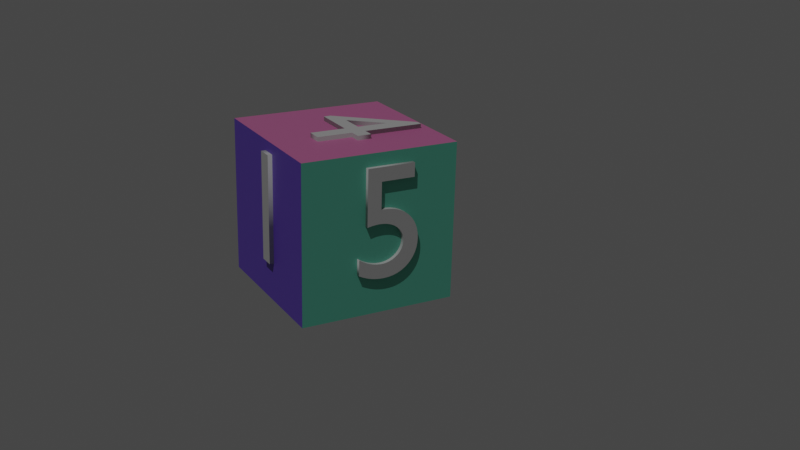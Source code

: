 # Source: cube_with_numbers.blend  (saved by Blender 3.3.6; exported with 4.5.12 LTS)
import bpy
from mathutils import Matrix  # noqa: F401  (used for matrix-valued properties, if any)

bpy.ops.wm.read_factory_settings(use_empty=True)
scene = bpy.context.scene
scene.name = 'Scene'

# ---- collections
col_collection = bpy.data.collections.new('Collection'); scene.collection.children.link(col_collection)

# ---- materials (node trees are filled in below, after node groups)
mat_face1 = bpy.data.materials.new('Face1')
mat_face1.use_transparent_shadow = False
mat_face2 = bpy.data.materials.new('Face2')
mat_face2.use_transparent_shadow = False
mat_face3 = bpy.data.materials.new('Face3')
mat_face3.use_transparent_shadow = False
mat_face4 = bpy.data.materials.new('Face4')
mat_face4.use_transparent_shadow = False
mat_face5 = bpy.data.materials.new('Face5')
mat_face5.use_transparent_shadow = False
mat_face6 = bpy.data.materials.new('Face6')
mat_face6.alpha_threshold = 0.0
mat_face6.use_transparent_shadow = False
mat_face6.roughness = 0.5
mat_face6.line_color = (0.0, 0.0, 0.0, 1.0)
mat_material_001 = bpy.data.materials.new('Material.001')
mat_material_001.use_transparent_shadow = False
mat_material_002 = bpy.data.materials.new('Material.002')
mat_material_002.use_transparent_shadow = False
mat_material = bpy.data.materials.new('Material')
mat_material.use_transparent_shadow = False
mat_material_005 = bpy.data.materials.new('Material.005')
mat_material_005.use_transparent_shadow = False
mat_material_003 = bpy.data.materials.new('Material.003')
mat_material_003.use_transparent_shadow = False
mat_material_004 = bpy.data.materials.new('Material.004')
mat_material_004.use_transparent_shadow = False

# ---- material node trees
mat_face1.use_nodes = True; mat_face1.node_tree.nodes.clear()
_N = mat_face1.node_tree.nodes; _L = mat_face1.node_tree.links
n0 = _N.new('ShaderNodeBsdfPrincipled'); n0.name = 'Principled BSDF'; n0.location = (10, 300)
n0.distribution = 'GGX'
n0.subsurface_method = 'RANDOM_WALK_SKIN'
n0.inputs[0].default_value = (0.5288, 0.1372, 0.3266, 1.0)
n0.inputs[3].default_value = 1.45
n0.inputs[27].default_value = (0.0, 0.0, 0.0, 1.0)
n0.inputs[28].default_value = 1.0
n1 = _N.new('ShaderNodeOutputMaterial'); n1.name = 'Material Output'; n1.location = (300, 300)
_L.new(n0.outputs[0], n1.inputs[0])
n1.is_active_output = True
mat_face2.use_nodes = True; mat_face2.node_tree.nodes.clear()
_N = mat_face2.node_tree.nodes; _L = mat_face2.node_tree.links
n0 = _N.new('ShaderNodeBsdfPrincipled'); n0.name = 'Principled BSDF'; n0.location = (10, 300)
n0.distribution = 'GGX'
n0.subsurface_method = 'RANDOM_WALK_SKIN'
n0.inputs[0].default_value = (0.1322, 0.06771, 0.4878, 1.0)
n0.inputs[3].default_value = 1.45
n0.inputs[27].default_value = (0.0, 0.0, 0.0, 1.0)
n0.inputs[28].default_value = 1.0
n1 = _N.new('ShaderNodeOutputMaterial'); n1.name = 'Material Output'; n1.location = (300, 300)
_L.new(n0.outputs[0], n1.inputs[0])
n1.is_active_output = True
mat_face3.use_nodes = True; mat_face3.node_tree.nodes.clear()
_N = mat_face3.node_tree.nodes; _L = mat_face3.node_tree.links
n0 = _N.new('ShaderNodeBsdfPrincipled'); n0.name = 'Principled BSDF'; n0.location = (10, 300)
n0.distribution = 'GGX'
n0.subsurface_method = 'RANDOM_WALK_SKIN'
n0.inputs[0].default_value = (0.1197, 0.504, 0.3704, 1.0)
n0.inputs[3].default_value = 1.45
n0.inputs[27].default_value = (0.0, 0.0, 0.0, 1.0)
n0.inputs[28].default_value = 1.0
n1 = _N.new('ShaderNodeOutputMaterial'); n1.name = 'Material Output'; n1.location = (300, 300)
_L.new(n0.outputs[0], n1.inputs[0])
n1.is_active_output = True
mat_face4.use_nodes = True; mat_face4.node_tree.nodes.clear()
_N = mat_face4.node_tree.nodes; _L = mat_face4.node_tree.links
n0 = _N.new('ShaderNodeBsdfPrincipled'); n0.name = 'Principled BSDF'; n0.location = (10, 300)
n0.distribution = 'GGX'
n0.subsurface_method = 'RANDOM_WALK_SKIN'
n0.inputs[0].default_value = (0.5424, 0.5457, 0.128, 1.0)
n0.inputs[3].default_value = 1.45
n0.inputs[27].default_value = (0.0, 0.0, 0.0, 1.0)
n0.inputs[28].default_value = 1.0
n1 = _N.new('ShaderNodeOutputMaterial'); n1.name = 'Material Output'; n1.location = (300, 300)
_L.new(n0.outputs[0], n1.inputs[0])
n1.is_active_output = True
mat_face5.use_nodes = True; mat_face5.node_tree.nodes.clear()
_N = mat_face5.node_tree.nodes; _L = mat_face5.node_tree.links
n0 = _N.new('ShaderNodeBsdfPrincipled'); n0.name = 'Principled BSDF'; n0.location = (10, 300)
n0.distribution = 'GGX'
n0.subsurface_method = 'RANDOM_WALK_SKIN'
n0.inputs[0].default_value = (0.5204, 0.1323, 0.1518, 1.0)
n0.inputs[3].default_value = 1.45
n0.inputs[27].default_value = (0.0, 0.0, 0.0, 1.0)
n0.inputs[28].default_value = 1.0
n1 = _N.new('ShaderNodeOutputMaterial'); n1.name = 'Material Output'; n1.location = (300, 300)
_L.new(n0.outputs[0], n1.inputs[0])
n1.is_active_output = True
mat_face6.use_nodes = True; mat_face6.node_tree.nodes.clear()
_N = mat_face6.node_tree.nodes; _L = mat_face6.node_tree.links
n0 = _N.new('ShaderNodeOutputMaterial'); n0.name = 'Material Output'; n0.location = (300, 300)
n1 = _N.new('ShaderNodeBsdfPrincipled'); n1.name = 'Principled BSDF'; n1.location = (10, 300)
n1.distribution = 'GGX'
n1.subsurface_method = 'RANDOM_WALK_SKIN'
n1.inputs[0].default_value = (0.4079, 0.1679, 0.5204, 1.0)
n1.inputs[3].default_value = 1.45
n1.inputs[27].default_value = (0.0, 0.0, 0.0, 1.0)
n1.inputs[28].default_value = 1.0
_L.new(n1.outputs[0], n0.inputs[0])
n0.is_active_output = True
mat_material_001.use_nodes = True; mat_material_001.node_tree.nodes.clear()
_N = mat_material_001.node_tree.nodes; _L = mat_material_001.node_tree.links
n0 = _N.new('ShaderNodeBsdfPrincipled'); n0.name = 'Principled BSDF'; n0.location = (10, 300)
n0.distribution = 'GGX'
n0.subsurface_method = 'RANDOM_WALK_SKIN'
n0.inputs[0].default_value = (0.5, 0.5, 0.5, 1.0)
n0.inputs[3].default_value = 1.45
n0.inputs[27].default_value = (0.0, 0.0, 0.0, 1.0)
n0.inputs[28].default_value = 1.0
n1 = _N.new('ShaderNodeOutputMaterial'); n1.name = 'Material Output'; n1.location = (300, 300)
_L.new(n0.outputs[0], n1.inputs[0])
n1.is_active_output = True
mat_material_002.use_nodes = True; mat_material_002.node_tree.nodes.clear()
_N = mat_material_002.node_tree.nodes; _L = mat_material_002.node_tree.links
n0 = _N.new('ShaderNodeBsdfPrincipled'); n0.name = 'Principled BSDF'; n0.location = (10, 300)
n0.distribution = 'GGX'
n0.subsurface_method = 'RANDOM_WALK_SKIN'
n0.inputs[0].default_value = (0.5, 0.5, 0.5, 1.0)
n0.inputs[3].default_value = 1.45
n0.inputs[27].default_value = (0.0, 0.0, 0.0, 1.0)
n0.inputs[28].default_value = 1.0
n1 = _N.new('ShaderNodeOutputMaterial'); n1.name = 'Material Output'; n1.location = (300, 300)
_L.new(n0.outputs[0], n1.inputs[0])
n1.is_active_output = True
mat_material.use_nodes = True; mat_material.node_tree.nodes.clear()
_N = mat_material.node_tree.nodes; _L = mat_material.node_tree.links
n0 = _N.new('ShaderNodeBsdfPrincipled'); n0.name = 'Principled BSDF'; n0.location = (10, 300)
n0.distribution = 'GGX'
n0.subsurface_method = 'RANDOM_WALK_SKIN'
n0.inputs[0].default_value = (0.5, 0.5, 0.5, 1.0)
n0.inputs[3].default_value = 1.45
n0.inputs[27].default_value = (0.0, 0.0, 0.0, 1.0)
n0.inputs[28].default_value = 1.0
n1 = _N.new('ShaderNodeOutputMaterial'); n1.name = 'Material Output'; n1.location = (300, 300)
_L.new(n0.outputs[0], n1.inputs[0])
n1.is_active_output = True
mat_material_005.use_nodes = True; mat_material_005.node_tree.nodes.clear()
_N = mat_material_005.node_tree.nodes; _L = mat_material_005.node_tree.links
n0 = _N.new('ShaderNodeBsdfPrincipled'); n0.name = 'Principled BSDF'; n0.location = (10, 300)
n0.distribution = 'GGX'
n0.subsurface_method = 'RANDOM_WALK_SKIN'
n0.inputs[0].default_value = (0.5, 0.5, 0.5, 1.0)
n0.inputs[3].default_value = 1.45
n0.inputs[27].default_value = (0.0, 0.0, 0.0, 1.0)
n0.inputs[28].default_value = 1.0
n1 = _N.new('ShaderNodeOutputMaterial'); n1.name = 'Material Output'; n1.location = (300, 300)
_L.new(n0.outputs[0], n1.inputs[0])
n1.is_active_output = True
mat_material_003.use_nodes = True; mat_material_003.node_tree.nodes.clear()
_N = mat_material_003.node_tree.nodes; _L = mat_material_003.node_tree.links
n0 = _N.new('ShaderNodeBsdfPrincipled'); n0.name = 'Principled BSDF'; n0.location = (10, 300)
n0.distribution = 'GGX'
n0.subsurface_method = 'RANDOM_WALK_SKIN'
n0.inputs[0].default_value = (0.5, 0.5, 0.5, 1.0)
n0.inputs[3].default_value = 1.45
n0.inputs[27].default_value = (0.0, 0.0, 0.0, 1.0)
n0.inputs[28].default_value = 1.0
n1 = _N.new('ShaderNodeOutputMaterial'); n1.name = 'Material Output'; n1.location = (300, 300)
_L.new(n0.outputs[0], n1.inputs[0])
n1.is_active_output = True
mat_material_004.use_nodes = True; mat_material_004.node_tree.nodes.clear()
_N = mat_material_004.node_tree.nodes; _L = mat_material_004.node_tree.links
n0 = _N.new('ShaderNodeBsdfPrincipled'); n0.name = 'Principled BSDF'; n0.location = (10, 300)
n0.distribution = 'GGX'
n0.subsurface_method = 'RANDOM_WALK_SKIN'
n0.inputs[0].default_value = (0.5, 0.5, 0.5, 1.0)
n0.inputs[3].default_value = 1.45
n0.inputs[27].default_value = (0.0, 0.0, 0.0, 1.0)
n0.inputs[28].default_value = 1.0
n1 = _N.new('ShaderNodeOutputMaterial'); n1.name = 'Material Output'; n1.location = (300, 300)
_L.new(n0.outputs[0], n1.inputs[0])
n1.is_active_output = True

# ---- world
world_world = bpy.data.worlds.new('World'); scene.world = world_world
world_world.use_nodes = True; world_world.node_tree.nodes.clear()
_N = world_world.node_tree.nodes; _L = world_world.node_tree.links
n0 = _N.new('ShaderNodeOutputWorld'); n0.name = 'World Output'; n0.location = (300, 300)
n1 = _N.new('ShaderNodeBackground'); n1.name = 'Background'; n1.location = (10, 300)
n1.inputs[0].default_value = (0.05088, 0.05088, 0.05088, 1.0)
_L.new(n1.outputs[0], n0.inputs[0])
n0.is_active_output = True
world_world.color = (0.05088, 0.05088, 0.05088)
world_world.use_sun_shadow = False
world_world.sun_shadow_jitter_overblur = 0.0

# ---- cameras
cam_camera_001 = bpy.data.cameras.new('Camera.001')

# ---- lights
light_sun = bpy.data.lights.new('Sun', 'SUN')
light_sun.transmission_factor = 0.0
light_sun.energy = 1.0
light_sun.shadow_soft_size = 0.125

# ---- meshes
me_cube = bpy.data.meshes.new('Cube')
me_cube.from_pydata([(1.0, 1.0, 1.0), (1.0, 1.0, -1.0), (1.0, -1.0, 1.0), (1.0, -1.0, -1.0), (-1.0, 1.0, 1.0), (-1.0, 1.0, -1.0), (-1.0, -1.0, 1.0), (-1.0, -1.0, -1.0)], [], [(0, 4, 6, 2), (3, 2, 6, 7), (7, 6, 4, 5), (5, 1, 3, 7), (1, 0, 2, 3), (5, 4, 0, 1)])
me_cube.polygons.foreach_set('material_index', [0, 1, 5, 4, 2, 3])
_uv = me_cube.uv_layers.new(name='UVMap')
_uv.uv.foreach_set('vector', [0.625, 0.5, 0.875, 0.5, 0.875, 0.75, 0.625, 0.75, 0.375, 0.75, 0.625, 0.75, 0.625, 1.0, 0.375, 1.0, 0.375, 0.0, 0.625, 0.0, 0.625, 0.25, 0.375, 0.25, 0.125, 0.5, 0.375, 0.5, 0.375, 0.75, 0.125, 0.75, 0.375, 0.5, 0.625, 0.5, 0.625, 0.75, 0.375, 0.75, 0.375, 0.25, 0.625, 0.25, 0.625, 0.5, 0.375, 0.5])
me_cube.materials.append(mat_face1)
me_cube.materials.append(mat_face2)
me_cube.materials.append(mat_face3)
me_cube.materials.append(mat_face4)
me_cube.materials.append(mat_face5)
me_cube.materials.append(mat_face6)
me_cube.use_mirror_vertex_groups = False
me_cube.update()

# ---- curves / text
txt_text1 = bpy.data.curves.new('Text1', 'FONT')
txt_text1.dimensions = '2D'
txt_text1.body = '1'
txt_text1.materials.append(mat_material_001)
txt_text1.extrude = 0.03
txt_text1_001 = bpy.data.curves.new('Text1.001', 'FONT')
txt_text1_001.dimensions = '2D'
txt_text1_001.body = '2'
txt_text1_001.materials.append(mat_material_002)
txt_text1_001.extrude = 0.03
txt_text1_002 = bpy.data.curves.new('Text1.002', 'FONT')
txt_text1_002.dimensions = '2D'
txt_text1_002.body = '3'
txt_text1_002.materials.append(mat_material)
txt_text1_002.extrude = 0.03
txt_text1_003 = bpy.data.curves.new('Text1.003', 'FONT')
txt_text1_003.dimensions = '2D'
txt_text1_003.body = '6'
txt_text1_003.materials.append(mat_material_005)
txt_text1_003.extrude = 0.03
txt_text1_004 = bpy.data.curves.new('Text1.004', 'FONT')
txt_text1_004.dimensions = '2D'
txt_text1_004.body = '4'
txt_text1_004.materials.append(mat_material_003)
txt_text1_004.extrude = 0.03
txt_text1_005 = bpy.data.curves.new('Text1.005', 'FONT')
txt_text1_005.dimensions = '2D'
txt_text1_005.body = '5'
txt_text1_005.materials.append(mat_material_004)
txt_text1_005.extrude = 0.03

# ---- objects
ob_camera = bpy.data.objects.new('Camera', cam_camera_001)
ob_sun = bpy.data.objects.new('Sun', light_sun)
ob_cube = bpy.data.objects.new('Cube', me_cube)
ob_1 = bpy.data.objects.new('1', txt_text1)
ob_2 = bpy.data.objects.new('2', txt_text1_001)
ob_3 = bpy.data.objects.new('3', txt_text1_002)
ob_6 = bpy.data.objects.new('6', txt_text1_003)
ob_4 = bpy.data.objects.new('4', txt_text1_004)
ob_5 = bpy.data.objects.new('5', txt_text1_005)

# ---- transforms, parenting, visibility, modifiers, constraints
ob_camera.location = (11.58, -5.729, 4.755)
ob_camera.rotation_euler = (1.203, -0.02419, 1.065)
ob_sun.location = (2.427, -2.432, 3.317)
ob_sun.rotation_euler = (0.4716, 0.06904, 0.4904)
ob_cube.location = (0.0, 0.0, 0.0)
ob_cube.lock_rotations_4d = False
ob_cube.empty_display_type = 'ARROWS'
ob_cube.lineart.crease_threshold = 0.0
ob_1.location = (-0.4111, -0.9956, -0.4967)
ob_1.rotation_euler = (1.571, 0.0, 0.0)
ob_1.scale = (2.0, 2.0, 2.0)
ob_2.location = (-0.9972, 0.3987, -0.5089)
ob_2.rotation_euler = (1.571, -0.0, -1.571)
ob_2.scale = (2.0, 2.0, 2.0)
ob_3.location = (0.3954, -0.5469, -0.9954)
ob_3.rotation_euler = (-0.0, 3.142, -0.0)
ob_3.scale = (2.0, 2.0, 2.0)
ob_6.location = (0.4332, 0.9922, -0.5173)
ob_6.rotation_euler = (1.571, -0.0, 3.142)
ob_6.scale = (2.0, 2.0, 2.0)
ob_4.location = (-0.4607, -0.4903, 0.9953)
ob_4.scale = (2.0, 2.0, 2.0)
ob_5.location = (0.9911, -0.3982, -0.5251)
ob_5.rotation_euler = (1.571, -0.0, 1.571)
ob_5.scale = (2.0, 2.0, 2.0)

# ---- collection membership
scene.collection.objects.link(ob_camera)
scene.collection.objects.link(ob_sun)
col_collection.objects.link(ob_cube)
col_collection.objects.link(ob_1)
col_collection.objects.link(ob_2)
col_collection.objects.link(ob_3)
col_collection.objects.link(ob_6)
col_collection.objects.link(ob_4)
col_collection.objects.link(ob_5)

# ---- scene / render settings (as saved in the file)
scene.camera = ob_camera
scene.frame_start = 1; scene.frame_end = 250; scene.frame_set(1)
scene.render.engine = 'BLENDER_EEVEE_NEXT'
scene.cycles.sampling_pattern = 'TABULATED_SOBOL'
scene.cycles.use_light_tree = False
scene.view_settings.view_transform = 'Filmic'
bpy.context.view_layer.update()
